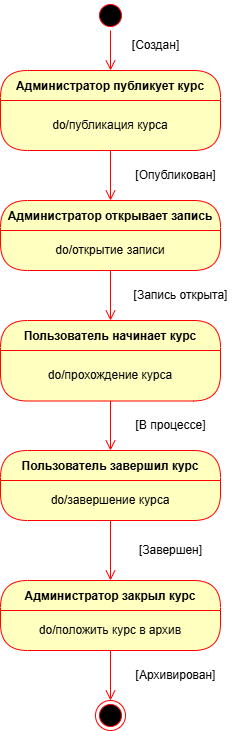

The diagram above was exported from draw.io. Its source (the exported page's mxGraphModel, read from the mxfile embedded in the PNG):
<mxGraphModel dx="1050" dy="567" grid="1" gridSize="10" guides="1" tooltips="1" connect="1" arrows="1" fold="1" page="1" pageScale="1" pageWidth="827" pageHeight="1169" math="0" shadow="0">
  <root>
    <mxCell id="0" />
    <mxCell id="1" parent="0" />
    <mxCell id="VMmQLJ_65ULKnSld8dWg-1" value="" style="ellipse;html=1;shape=startState;fillColor=#000000;strokeColor=#ff0000;" vertex="1" parent="1">
      <mxGeometry x="430" y="20" width="30" height="30" as="geometry" />
    </mxCell>
    <mxCell id="VMmQLJ_65ULKnSld8dWg-2" value="" style="edgeStyle=orthogonalEdgeStyle;html=1;verticalAlign=bottom;endArrow=open;endSize=8;strokeColor=#ff0000;rounded=0;entryX=0.5;entryY=0;entryDx=0;entryDy=0;" edge="1" source="VMmQLJ_65ULKnSld8dWg-1" parent="1" target="VMmQLJ_65ULKnSld8dWg-5">
      <mxGeometry relative="1" as="geometry">
        <mxPoint x="445" y="110" as="targetPoint" />
      </mxGeometry>
    </mxCell>
    <mxCell id="VMmQLJ_65ULKnSld8dWg-5" value="Администратор публикует курс" style="swimlane;fontStyle=1;align=center;verticalAlign=middle;childLayout=stackLayout;horizontal=1;startSize=30;horizontalStack=0;resizeParent=0;resizeLast=1;container=0;fontColor=#000000;collapsible=0;rounded=1;arcSize=30;strokeColor=#ff0000;fillColor=#ffffc0;swimlaneFillColor=#ffffc0;dropTarget=0;" vertex="1" parent="1">
      <mxGeometry x="335" y="90" width="220" height="80" as="geometry" />
    </mxCell>
    <mxCell id="VMmQLJ_65ULKnSld8dWg-6" value="do/публикация курса" style="text;html=1;strokeColor=none;fillColor=none;align=center;verticalAlign=middle;spacingLeft=4;spacingRight=4;whiteSpace=wrap;overflow=hidden;rotatable=0;fontColor=#000000;" vertex="1" parent="VMmQLJ_65ULKnSld8dWg-5">
      <mxGeometry y="30" width="220" height="50" as="geometry" />
    </mxCell>
    <mxCell id="VMmQLJ_65ULKnSld8dWg-7" value="" style="edgeStyle=orthogonalEdgeStyle;html=1;verticalAlign=bottom;endArrow=open;endSize=8;strokeColor=#ff0000;rounded=0;entryX=0.5;entryY=0;entryDx=0;entryDy=0;" edge="1" source="VMmQLJ_65ULKnSld8dWg-5" parent="1" target="VMmQLJ_65ULKnSld8dWg-13">
      <mxGeometry relative="1" as="geometry">
        <mxPoint x="445" y="280" as="targetPoint" />
      </mxGeometry>
    </mxCell>
    <mxCell id="VMmQLJ_65ULKnSld8dWg-11" value="[Создан]" style="text;html=1;align=center;verticalAlign=middle;resizable=0;points=[];autosize=1;strokeColor=none;fillColor=none;" vertex="1" parent="1">
      <mxGeometry x="455" y="50" width="70" height="30" as="geometry" />
    </mxCell>
    <mxCell id="VMmQLJ_65ULKnSld8dWg-13" value="Администратор открывает запись" style="swimlane;fontStyle=1;align=center;verticalAlign=middle;childLayout=stackLayout;horizontal=1;startSize=30;horizontalStack=0;resizeParent=0;resizeLast=1;container=0;fontColor=#000000;collapsible=0;rounded=1;arcSize=30;strokeColor=#ff0000;fillColor=#ffffc0;swimlaneFillColor=#ffffc0;dropTarget=0;" vertex="1" parent="1">
      <mxGeometry x="335" y="220" width="220" height="70" as="geometry" />
    </mxCell>
    <mxCell id="VMmQLJ_65ULKnSld8dWg-14" value="do/открытие записи" style="text;html=1;strokeColor=none;fillColor=none;align=center;verticalAlign=middle;spacingLeft=4;spacingRight=4;whiteSpace=wrap;overflow=hidden;rotatable=0;fontColor=#000000;" vertex="1" parent="VMmQLJ_65ULKnSld8dWg-13">
      <mxGeometry y="30" width="220" height="40" as="geometry" />
    </mxCell>
    <mxCell id="VMmQLJ_65ULKnSld8dWg-15" value="[Опубликован]" style="text;html=1;align=center;verticalAlign=middle;resizable=0;points=[];autosize=1;strokeColor=none;fillColor=none;" vertex="1" parent="1">
      <mxGeometry x="460" y="180" width="100" height="30" as="geometry" />
    </mxCell>
    <mxCell id="VMmQLJ_65ULKnSld8dWg-16" value="[Запись открыта]" style="text;html=1;align=center;verticalAlign=middle;resizable=0;points=[];autosize=1;strokeColor=none;fillColor=none;" vertex="1" parent="1">
      <mxGeometry x="455" y="300" width="120" height="30" as="geometry" />
    </mxCell>
    <mxCell id="VMmQLJ_65ULKnSld8dWg-17" value="Пользователь начинает курс" style="swimlane;fontStyle=1;align=center;verticalAlign=middle;childLayout=stackLayout;horizontal=1;startSize=30;horizontalStack=0;resizeParent=0;resizeLast=1;container=0;fontColor=#000000;collapsible=0;rounded=1;arcSize=30;strokeColor=#ff0000;fillColor=#ffffc0;swimlaneFillColor=#ffffc0;dropTarget=0;" vertex="1" parent="1">
      <mxGeometry x="335" y="340" width="220" height="80.5" as="geometry" />
    </mxCell>
    <mxCell id="VMmQLJ_65ULKnSld8dWg-18" value="do/прохождение курса" style="text;html=1;strokeColor=none;fillColor=none;align=center;verticalAlign=middle;spacingLeft=4;spacingRight=4;whiteSpace=wrap;overflow=hidden;rotatable=0;fontColor=#000000;" vertex="1" parent="VMmQLJ_65ULKnSld8dWg-17">
      <mxGeometry y="30" width="220" height="50.5" as="geometry" />
    </mxCell>
    <mxCell id="VMmQLJ_65ULKnSld8dWg-20" value="[В процессе]" style="text;html=1;align=center;verticalAlign=middle;resizable=0;points=[];autosize=1;strokeColor=none;fillColor=none;" vertex="1" parent="1">
      <mxGeometry x="460" y="430" width="90" height="30" as="geometry" />
    </mxCell>
    <mxCell id="VMmQLJ_65ULKnSld8dWg-21" value="[Завершен]" style="text;html=1;align=center;verticalAlign=middle;resizable=0;points=[];autosize=1;strokeColor=none;fillColor=none;" vertex="1" parent="1">
      <mxGeometry x="460" y="554.5" width="90" height="30" as="geometry" />
    </mxCell>
    <mxCell id="VMmQLJ_65ULKnSld8dWg-22" value="[Архивирован]" style="text;html=1;align=center;verticalAlign=middle;resizable=0;points=[];autosize=1;strokeColor=none;fillColor=none;" vertex="1" parent="1">
      <mxGeometry x="460" y="680" width="100" height="30" as="geometry" />
    </mxCell>
    <mxCell id="VMmQLJ_65ULKnSld8dWg-23" value="Пользователь завершил курс" style="swimlane;fontStyle=1;align=center;verticalAlign=middle;childLayout=stackLayout;horizontal=1;startSize=30;horizontalStack=0;resizeParent=0;resizeLast=1;container=0;fontColor=#000000;collapsible=0;rounded=1;arcSize=30;strokeColor=#ff0000;fillColor=#ffffc0;swimlaneFillColor=#ffffc0;dropTarget=0;" vertex="1" parent="1">
      <mxGeometry x="335" y="470" width="220" height="70" as="geometry" />
    </mxCell>
    <mxCell id="VMmQLJ_65ULKnSld8dWg-24" value="do/завершение курса" style="text;html=1;strokeColor=none;fillColor=none;align=center;verticalAlign=middle;spacingLeft=4;spacingRight=4;whiteSpace=wrap;overflow=hidden;rotatable=0;fontColor=#000000;" vertex="1" parent="VMmQLJ_65ULKnSld8dWg-23">
      <mxGeometry y="30" width="220" height="40" as="geometry" />
    </mxCell>
    <mxCell id="VMmQLJ_65ULKnSld8dWg-26" value="Администратор закрыл курс" style="swimlane;fontStyle=1;align=center;verticalAlign=middle;childLayout=stackLayout;horizontal=1;startSize=30;horizontalStack=0;resizeParent=0;resizeLast=1;container=0;fontColor=#000000;collapsible=0;rounded=1;arcSize=30;strokeColor=#ff0000;fillColor=#ffffc0;swimlaneFillColor=#ffffc0;dropTarget=0;" vertex="1" parent="1">
      <mxGeometry x="335" y="600" width="220" height="70" as="geometry" />
    </mxCell>
    <mxCell id="VMmQLJ_65ULKnSld8dWg-27" value="do/положить курс в архив" style="text;html=1;strokeColor=none;fillColor=none;align=center;verticalAlign=middle;spacingLeft=4;spacingRight=4;whiteSpace=wrap;overflow=hidden;rotatable=0;fontColor=#000000;" vertex="1" parent="VMmQLJ_65ULKnSld8dWg-26">
      <mxGeometry y="30" width="220" height="40" as="geometry" />
    </mxCell>
    <mxCell id="VMmQLJ_65ULKnSld8dWg-29" value="" style="ellipse;html=1;shape=endState;fillColor=#000000;strokeColor=#ff0000;" vertex="1" parent="1">
      <mxGeometry x="430" y="720" width="30" height="30" as="geometry" />
    </mxCell>
    <mxCell id="VMmQLJ_65ULKnSld8dWg-35" value="" style="edgeStyle=orthogonalEdgeStyle;html=1;verticalAlign=bottom;endArrow=open;endSize=8;strokeColor=#ff0000;rounded=0;exitX=0.5;exitY=1;exitDx=0;exitDy=0;" edge="1" parent="1" source="VMmQLJ_65ULKnSld8dWg-14" target="VMmQLJ_65ULKnSld8dWg-17">
      <mxGeometry relative="1" as="geometry">
        <mxPoint x="455" y="230" as="targetPoint" />
        <mxPoint x="455" y="180" as="sourcePoint" />
      </mxGeometry>
    </mxCell>
    <mxCell id="VMmQLJ_65ULKnSld8dWg-36" value="" style="edgeStyle=orthogonalEdgeStyle;html=1;verticalAlign=bottom;endArrow=open;endSize=8;strokeColor=#ff0000;rounded=0;exitX=0.5;exitY=1;exitDx=0;exitDy=0;entryX=0.5;entryY=0;entryDx=0;entryDy=0;" edge="1" parent="1" source="VMmQLJ_65ULKnSld8dWg-18" target="VMmQLJ_65ULKnSld8dWg-23">
      <mxGeometry relative="1" as="geometry">
        <mxPoint x="455" y="350" as="targetPoint" />
        <mxPoint x="455" y="300" as="sourcePoint" />
      </mxGeometry>
    </mxCell>
    <mxCell id="VMmQLJ_65ULKnSld8dWg-37" value="" style="edgeStyle=orthogonalEdgeStyle;html=1;verticalAlign=bottom;endArrow=open;endSize=8;strokeColor=#ff0000;rounded=0;exitX=0.5;exitY=1;exitDx=0;exitDy=0;entryX=0.5;entryY=0;entryDx=0;entryDy=0;" edge="1" parent="1" source="VMmQLJ_65ULKnSld8dWg-24" target="VMmQLJ_65ULKnSld8dWg-26">
      <mxGeometry relative="1" as="geometry">
        <mxPoint x="455" y="480" as="targetPoint" />
        <mxPoint x="455" y="431" as="sourcePoint" />
      </mxGeometry>
    </mxCell>
    <mxCell id="VMmQLJ_65ULKnSld8dWg-39" value="" style="edgeStyle=orthogonalEdgeStyle;html=1;verticalAlign=bottom;endArrow=open;endSize=8;strokeColor=#ff0000;rounded=0;exitX=0.5;exitY=1;exitDx=0;exitDy=0;entryX=0.5;entryY=0;entryDx=0;entryDy=0;" edge="1" parent="1" source="VMmQLJ_65ULKnSld8dWg-27" target="VMmQLJ_65ULKnSld8dWg-29">
      <mxGeometry relative="1" as="geometry">
        <mxPoint x="455" y="610" as="targetPoint" />
        <mxPoint x="455" y="550" as="sourcePoint" />
      </mxGeometry>
    </mxCell>
  </root>
</mxGraphModel>